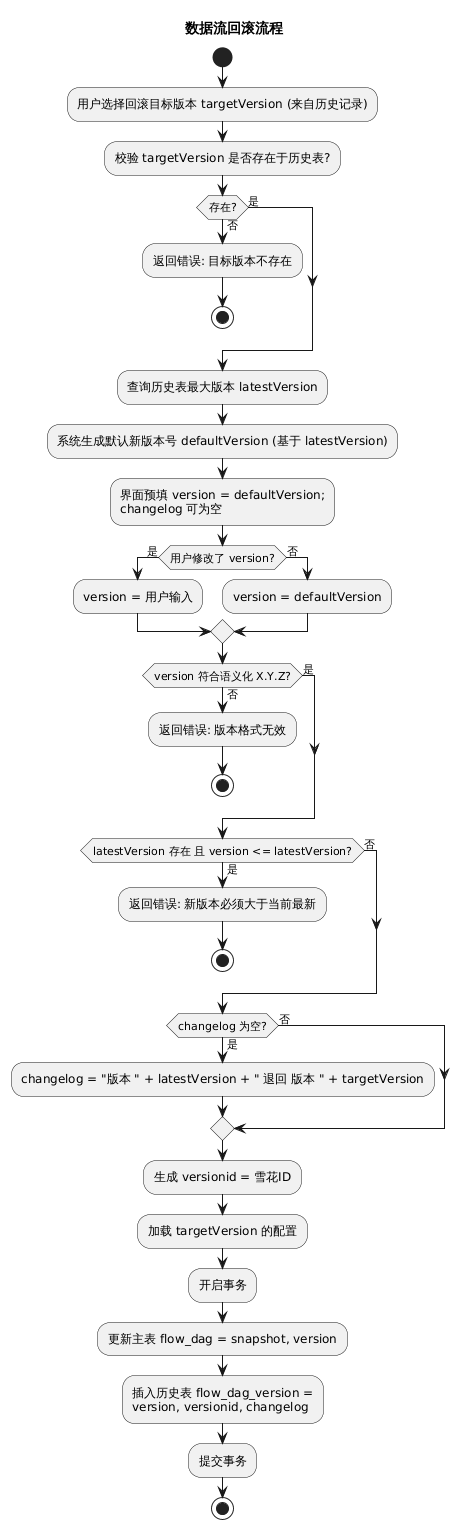

The diagram above was rendered by PlantUML. Its source (embedded in the PNG):
@startuml
title 数据流回滚流程

start
:用户选择回滚目标版本 targetVersion (来自历史记录);
:校验 targetVersion 是否存在于历史表?;
if (存在?) then (是)
else (否)
  :返回错误: 目标版本不存在;
  stop
endif

:查询历史表最大版本 latestVersion;
:系统生成默认新版本号 defaultVersion (基于 latestVersion);
:界面预填 version = defaultVersion;\nchangelog 可为空;

if (用户修改了 version?) then (是)
  :version = 用户输入;
else (否)
  :version = defaultVersion;
endif

if (version 符合语义化 X.Y.Z?) then (是)
else (否)
  :返回错误: 版本格式无效;
  stop
endif

if (latestVersion 存在 且 version <= latestVersion?) then (是)
  :返回错误: 新版本必须大于当前最新;
  stop
else (否)
endif

if (changelog 为空?) then (是)
  :changelog = "版本 " + latestVersion + " 退回 版本 " + targetVersion;
else (否)
endif

:生成 versionid = 雪花ID;
:加载 targetVersion 的配置;

:开启事务;
:更新主表 flow_dag = snapshot, version;
:插入历史表 flow_dag_version =\nversion, versionid, changelog;
:提交事务;

stop
@enduml